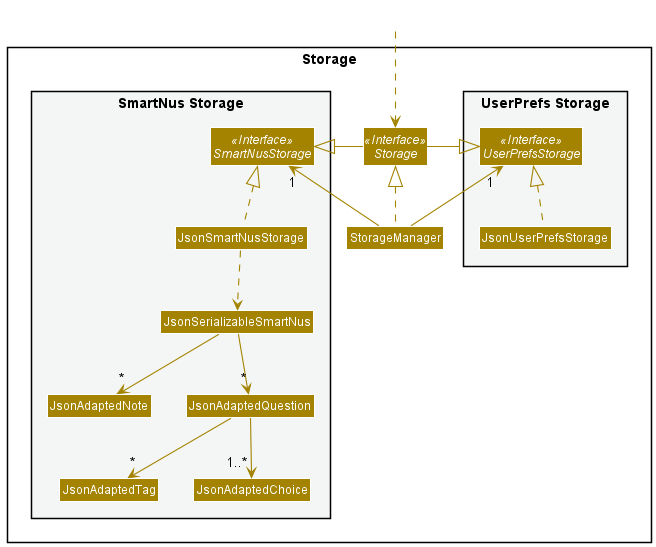

The diagram above was rendered by PlantUML. Its source (embedded in the PNG):
@startuml
!include style.puml
skinparam arrowThickness 1.1
skinparam arrowColor STORAGE_COLOR
skinparam classBackgroundColor STORAGE_COLOR

package Storage{

package "UserPrefs Storage" #F4F6F6{
Interface UserPrefsStorage <<Interface>>
Class JsonUserPrefsStorage
}

Interface Storage <<Interface>>
Class StorageManager

package "SmartNus Storage" #F4F6F6{
Interface SmartNusStorage <<Interface>>
Class JsonSmartNusStorage
Class JsonSerializableSmartNus
Class JsonAdaptedNote
Class JsonAdaptedQuestion
Class JsonAdaptedTag
Class JsonAdaptedChoice
}

}

Class HiddenOutside #FFFFFF
HiddenOutside ..> Storage

StorageManager .up.|> Storage
StorageManager -up-> "1" UserPrefsStorage
StorageManager -up-> "1" SmartNusStorage

Storage -left-|> UserPrefsStorage
Storage -right-|> SmartNusStorage

JsonUserPrefsStorage .up.|> UserPrefsStorage
JsonSmartNusStorage .up.|> SmartNusStorage
JsonSmartNusStorage ..> JsonSerializableSmartNus
JsonSerializableSmartNus --> "*" JsonAdaptedQuestion
JsonSerializableSmartNus --> "*" JsonAdaptedNote
JsonAdaptedQuestion --> "*" JsonAdaptedTag
JsonAdaptedQuestion --> "1..*" JsonAdaptedChoice

@enduml